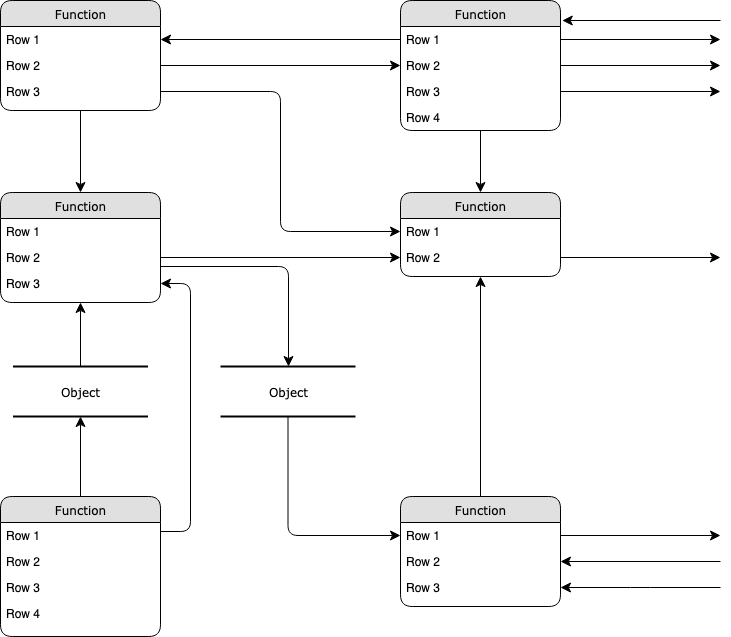

The diagram above was exported from draw.io. Its source (the exported page's mxGraphModel, read from the mxfile embedded in the PNG):
<mxGraphModel dx="1408" dy="699" grid="1" gridSize="10" guides="1" tooltips="1" connect="1" arrows="1" fold="1" page="1" pageScale="1" pageWidth="1100" pageHeight="850" background="#ffffff" math="0" shadow="0">
  <root>
    <mxCell id="0" />
    <mxCell id="1" parent="0" />
    <mxCell id="2debaab0fafb2da2-10" value="Object" style="html=1;rounded=0;shadow=0;comic=0;labelBackgroundColor=none;strokeWidth=2;fontFamily=Verdana;fontSize=12;align=center;shape=mxgraph.ios7ui.horLines;" parent="1" vertex="1">
      <mxGeometry x="172.5" y="440" width="135" height="50" as="geometry" />
    </mxCell>
    <mxCell id="21ea969265ad0168-6" value="Function" style="swimlane;html=1;fontStyle=0;childLayout=stackLayout;horizontal=1;startSize=26;fillColor=#e0e0e0;horizontalStack=0;resizeParent=1;resizeLast=0;collapsible=1;marginBottom=0;swimlaneFillColor=#ffffff;align=center;rounded=1;shadow=0;comic=0;labelBackgroundColor=none;strokeWidth=1;fontFamily=Verdana;fontSize=12" parent="1" vertex="1">
      <mxGeometry x="160" y="74" width="160" height="110" as="geometry" />
    </mxCell>
    <mxCell id="21ea969265ad0168-7" value="Row 1" style="text;html=1;strokeColor=none;fillColor=none;spacingLeft=4;spacingRight=4;whiteSpace=wrap;overflow=hidden;rotatable=0;points=[[0,0.5],[1,0.5]];portConstraint=eastwest;" parent="21ea969265ad0168-6" vertex="1">
      <mxGeometry y="26" width="160" height="26" as="geometry" />
    </mxCell>
    <mxCell id="21ea969265ad0168-8" value="Row 2" style="text;html=1;strokeColor=none;fillColor=none;spacingLeft=4;spacingRight=4;whiteSpace=wrap;overflow=hidden;rotatable=0;points=[[0,0.5],[1,0.5]];portConstraint=eastwest;" parent="21ea969265ad0168-6" vertex="1">
      <mxGeometry y="52" width="160" height="26" as="geometry" />
    </mxCell>
    <mxCell id="21ea969265ad0168-9" value="Row 3" style="text;html=1;strokeColor=none;fillColor=none;spacingLeft=4;spacingRight=4;whiteSpace=wrap;overflow=hidden;rotatable=0;points=[[0,0.5],[1,0.5]];portConstraint=eastwest;" parent="21ea969265ad0168-6" vertex="1">
      <mxGeometry y="78" width="160" height="26" as="geometry" />
    </mxCell>
    <mxCell id="21ea969265ad0168-10" value="Function" style="swimlane;html=1;fontStyle=0;childLayout=stackLayout;horizontal=1;startSize=26;fillColor=#e0e0e0;horizontalStack=0;resizeParent=1;resizeLast=0;collapsible=1;marginBottom=0;swimlaneFillColor=#ffffff;align=center;rounded=1;shadow=0;comic=0;labelBackgroundColor=none;strokeWidth=1;fontFamily=Verdana;fontSize=12" parent="1" vertex="1">
      <mxGeometry x="560" y="74" width="160" height="130" as="geometry" />
    </mxCell>
    <mxCell id="21ea969265ad0168-11" value="Row 1" style="text;html=1;strokeColor=none;fillColor=none;spacingLeft=4;spacingRight=4;whiteSpace=wrap;overflow=hidden;rotatable=0;points=[[0,0.5],[1,0.5]];portConstraint=eastwest;" parent="21ea969265ad0168-10" vertex="1">
      <mxGeometry y="26" width="160" height="26" as="geometry" />
    </mxCell>
    <mxCell id="21ea969265ad0168-12" value="Row 2" style="text;html=1;strokeColor=none;fillColor=none;spacingLeft=4;spacingRight=4;whiteSpace=wrap;overflow=hidden;rotatable=0;points=[[0,0.5],[1,0.5]];portConstraint=eastwest;" parent="21ea969265ad0168-10" vertex="1">
      <mxGeometry y="52" width="160" height="26" as="geometry" />
    </mxCell>
    <mxCell id="21ea969265ad0168-52" value="Row 3" style="text;html=1;strokeColor=none;fillColor=none;spacingLeft=4;spacingRight=4;whiteSpace=wrap;overflow=hidden;rotatable=0;points=[[0,0.5],[1,0.5]];portConstraint=eastwest;" parent="21ea969265ad0168-10" vertex="1">
      <mxGeometry y="78" width="160" height="26" as="geometry" />
    </mxCell>
    <mxCell id="21ea969265ad0168-13" value="Row 4" style="text;html=1;strokeColor=none;fillColor=none;spacingLeft=4;spacingRight=4;whiteSpace=wrap;overflow=hidden;rotatable=0;points=[[0,0.5],[1,0.5]];portConstraint=eastwest;" parent="21ea969265ad0168-10" vertex="1">
      <mxGeometry y="104" width="160" height="26" as="geometry" />
    </mxCell>
    <mxCell id="21ea969265ad0168-14" value="Function" style="swimlane;html=1;fontStyle=0;childLayout=stackLayout;horizontal=1;startSize=26;fillColor=#e0e0e0;horizontalStack=0;resizeParent=1;resizeLast=0;collapsible=1;marginBottom=0;swimlaneFillColor=#ffffff;align=center;rounded=1;shadow=0;comic=0;labelBackgroundColor=none;strokeWidth=1;fontFamily=Verdana;fontSize=12" parent="1" vertex="1">
      <mxGeometry x="160" y="266" width="160" height="110" as="geometry" />
    </mxCell>
    <mxCell id="21ea969265ad0168-15" value="Row 1" style="text;html=1;strokeColor=none;fillColor=none;spacingLeft=4;spacingRight=4;whiteSpace=wrap;overflow=hidden;rotatable=0;points=[[0,0.5],[1,0.5]];portConstraint=eastwest;" parent="21ea969265ad0168-14" vertex="1">
      <mxGeometry y="26" width="160" height="26" as="geometry" />
    </mxCell>
    <mxCell id="21ea969265ad0168-16" value="Row 2" style="text;html=1;strokeColor=none;fillColor=none;spacingLeft=4;spacingRight=4;whiteSpace=wrap;overflow=hidden;rotatable=0;points=[[0,0.5],[1,0.5]];portConstraint=eastwest;" parent="21ea969265ad0168-14" vertex="1">
      <mxGeometry y="52" width="160" height="26" as="geometry" />
    </mxCell>
    <mxCell id="21ea969265ad0168-17" value="Row 3" style="text;html=1;strokeColor=none;fillColor=none;spacingLeft=4;spacingRight=4;whiteSpace=wrap;overflow=hidden;rotatable=0;points=[[0,0.5],[1,0.5]];portConstraint=eastwest;" parent="21ea969265ad0168-14" vertex="1">
      <mxGeometry y="78" width="160" height="26" as="geometry" />
    </mxCell>
    <mxCell id="21ea969265ad0168-18" value="Function" style="swimlane;html=1;fontStyle=0;childLayout=stackLayout;horizontal=1;startSize=26;fillColor=#e0e0e0;horizontalStack=0;resizeParent=1;resizeLast=0;collapsible=1;marginBottom=0;swimlaneFillColor=#ffffff;align=center;rounded=1;shadow=0;comic=0;labelBackgroundColor=none;strokeWidth=1;fontFamily=Verdana;fontSize=12" parent="1" vertex="1">
      <mxGeometry x="160" y="570" width="160" height="140" as="geometry" />
    </mxCell>
    <mxCell id="21ea969265ad0168-19" value="Row 1" style="text;html=1;strokeColor=none;fillColor=none;spacingLeft=4;spacingRight=4;whiteSpace=wrap;overflow=hidden;rotatable=0;points=[[0,0.5],[1,0.5]];portConstraint=eastwest;" parent="21ea969265ad0168-18" vertex="1">
      <mxGeometry y="26" width="160" height="26" as="geometry" />
    </mxCell>
    <mxCell id="21ea969265ad0168-20" value="Row 2" style="text;html=1;strokeColor=none;fillColor=none;spacingLeft=4;spacingRight=4;whiteSpace=wrap;overflow=hidden;rotatable=0;points=[[0,0.5],[1,0.5]];portConstraint=eastwest;" parent="21ea969265ad0168-18" vertex="1">
      <mxGeometry y="52" width="160" height="26" as="geometry" />
    </mxCell>
    <mxCell id="21ea969265ad0168-51" value="Row 3" style="text;html=1;strokeColor=none;fillColor=none;spacingLeft=4;spacingRight=4;whiteSpace=wrap;overflow=hidden;rotatable=0;points=[[0,0.5],[1,0.5]];portConstraint=eastwest;" parent="21ea969265ad0168-18" vertex="1">
      <mxGeometry y="78" width="160" height="26" as="geometry" />
    </mxCell>
    <mxCell id="21ea969265ad0168-21" value="Row 4" style="text;html=1;strokeColor=none;fillColor=none;spacingLeft=4;spacingRight=4;whiteSpace=wrap;overflow=hidden;rotatable=0;points=[[0,0.5],[1,0.5]];portConstraint=eastwest;" parent="21ea969265ad0168-18" vertex="1">
      <mxGeometry y="104" width="160" height="26" as="geometry" />
    </mxCell>
    <mxCell id="21ea969265ad0168-22" value="Function" style="swimlane;html=1;fontStyle=0;childLayout=stackLayout;horizontal=1;startSize=26;fillColor=#e0e0e0;horizontalStack=0;resizeParent=1;resizeLast=0;collapsible=1;marginBottom=0;swimlaneFillColor=#ffffff;align=center;rounded=1;shadow=0;comic=0;labelBackgroundColor=none;strokeWidth=1;fontFamily=Verdana;fontSize=12" parent="1" vertex="1">
      <mxGeometry x="560" y="266" width="160" height="84" as="geometry" />
    </mxCell>
    <mxCell id="21ea969265ad0168-23" value="Row 1" style="text;html=1;strokeColor=none;fillColor=none;spacingLeft=4;spacingRight=4;whiteSpace=wrap;overflow=hidden;rotatable=0;points=[[0,0.5],[1,0.5]];portConstraint=eastwest;" parent="21ea969265ad0168-22" vertex="1">
      <mxGeometry y="26" width="160" height="26" as="geometry" />
    </mxCell>
    <mxCell id="21ea969265ad0168-24" value="Row 2" style="text;html=1;strokeColor=none;fillColor=none;spacingLeft=4;spacingRight=4;whiteSpace=wrap;overflow=hidden;rotatable=0;points=[[0,0.5],[1,0.5]];portConstraint=eastwest;" parent="21ea969265ad0168-22" vertex="1">
      <mxGeometry y="52" width="160" height="26" as="geometry" />
    </mxCell>
    <mxCell id="21ea969265ad0168-26" value="Function" style="swimlane;html=1;fontStyle=0;childLayout=stackLayout;horizontal=1;startSize=26;fillColor=#e0e0e0;horizontalStack=0;resizeParent=1;resizeLast=0;collapsible=1;marginBottom=0;swimlaneFillColor=#ffffff;align=center;rounded=1;shadow=0;comic=0;labelBackgroundColor=none;strokeWidth=1;fontFamily=Verdana;fontSize=12" parent="1" vertex="1">
      <mxGeometry x="560" y="570" width="160" height="110" as="geometry" />
    </mxCell>
    <mxCell id="21ea969265ad0168-27" value="Row 1" style="text;html=1;strokeColor=none;fillColor=none;spacingLeft=4;spacingRight=4;whiteSpace=wrap;overflow=hidden;rotatable=0;points=[[0,0.5],[1,0.5]];portConstraint=eastwest;" parent="21ea969265ad0168-26" vertex="1">
      <mxGeometry y="26" width="160" height="26" as="geometry" />
    </mxCell>
    <mxCell id="21ea969265ad0168-28" value="Row 2" style="text;html=1;strokeColor=none;fillColor=none;spacingLeft=4;spacingRight=4;whiteSpace=wrap;overflow=hidden;rotatable=0;points=[[0,0.5],[1,0.5]];portConstraint=eastwest;" parent="21ea969265ad0168-26" vertex="1">
      <mxGeometry y="52" width="160" height="26" as="geometry" />
    </mxCell>
    <mxCell id="21ea969265ad0168-29" value="Row 3" style="text;html=1;strokeColor=none;fillColor=none;spacingLeft=4;spacingRight=4;whiteSpace=wrap;overflow=hidden;rotatable=0;points=[[0,0.5],[1,0.5]];portConstraint=eastwest;" parent="21ea969265ad0168-26" vertex="1">
      <mxGeometry y="78" width="160" height="26" as="geometry" />
    </mxCell>
    <mxCell id="21ea969265ad0168-30" value="Object" style="html=1;rounded=0;shadow=0;comic=0;labelBackgroundColor=none;strokeWidth=2;fontFamily=Verdana;fontSize=12;align=center;shape=mxgraph.ios7ui.horLines;" parent="1" vertex="1">
      <mxGeometry x="380" y="440" width="135" height="50" as="geometry" />
    </mxCell>
    <mxCell id="21ea969265ad0168-31" style="edgeStyle=none;html=1;labelBackgroundColor=none;startFill=0;startSize=8;endFill=1;endSize=8;fontFamily=Verdana;fontSize=12;" parent="1" source="21ea969265ad0168-18" target="2debaab0fafb2da2-10" edge="1">
      <mxGeometry relative="1" as="geometry" />
    </mxCell>
    <mxCell id="21ea969265ad0168-32" style="edgeStyle=none;html=1;labelBackgroundColor=none;startFill=0;startSize=8;endFill=1;endSize=8;fontFamily=Verdana;fontSize=12;" parent="1" source="2debaab0fafb2da2-10" target="21ea969265ad0168-14" edge="1">
      <mxGeometry relative="1" as="geometry" />
    </mxCell>
    <mxCell id="21ea969265ad0168-33" style="edgeStyle=orthogonalEdgeStyle;html=1;labelBackgroundColor=none;startFill=0;startSize=8;endFill=1;endSize=8;fontFamily=Verdana;fontSize=12;exitX=1;exitY=0.25;entryX=1;entryY=0.5;" parent="1" source="21ea969265ad0168-18" target="21ea969265ad0168-17" edge="1">
      <mxGeometry relative="1" as="geometry">
        <Array as="points">
          <mxPoint x="350" y="605" />
          <mxPoint x="350" y="357" />
        </Array>
      </mxGeometry>
    </mxCell>
    <mxCell id="21ea969265ad0168-34" value="" style="edgeStyle=orthogonalEdgeStyle;html=1;labelBackgroundColor=none;startFill=0;startSize=8;endFill=1;endSize=8;fontFamily=Verdana;fontSize=12;" parent="1" source="21ea969265ad0168-30" target="21ea969265ad0168-27" edge="1">
      <mxGeometry x="-0.1342" y="32" relative="1" as="geometry">
        <mxPoint as="offset" />
      </mxGeometry>
    </mxCell>
    <mxCell id="21ea969265ad0168-35" style="edgeStyle=orthogonalEdgeStyle;html=1;labelBackgroundColor=none;startFill=0;startSize=8;endFill=1;endSize=8;fontFamily=Verdana;fontSize=12;" parent="1" source="21ea969265ad0168-14" target="21ea969265ad0168-30" edge="1">
      <mxGeometry relative="1" as="geometry">
        <Array as="points">
          <mxPoint x="448" y="340" />
        </Array>
      </mxGeometry>
    </mxCell>
    <mxCell id="21ea969265ad0168-36" style="edgeStyle=orthogonalEdgeStyle;html=1;labelBackgroundColor=none;startFill=0;startSize=8;endFill=1;endSize=8;fontFamily=Verdana;fontSize=12;" parent="1" source="21ea969265ad0168-6" target="21ea969265ad0168-14" edge="1">
      <mxGeometry relative="1" as="geometry" />
    </mxCell>
    <mxCell id="21ea969265ad0168-37" style="edgeStyle=orthogonalEdgeStyle;html=1;labelBackgroundColor=none;startFill=0;startSize=8;endFill=1;endSize=8;fontFamily=Verdana;fontSize=12;" parent="1" source="21ea969265ad0168-26" target="21ea969265ad0168-22" edge="1">
      <mxGeometry relative="1" as="geometry" />
    </mxCell>
    <mxCell id="21ea969265ad0168-38" style="edgeStyle=orthogonalEdgeStyle;html=1;labelBackgroundColor=none;startFill=0;startSize=8;endFill=1;endSize=8;fontFamily=Verdana;fontSize=12;" parent="1" source="21ea969265ad0168-10" target="21ea969265ad0168-22" edge="1">
      <mxGeometry relative="1" as="geometry" />
    </mxCell>
    <mxCell id="21ea969265ad0168-39" style="edgeStyle=orthogonalEdgeStyle;html=1;entryX=0;entryY=0.5;labelBackgroundColor=none;startFill=0;startSize=8;endFill=1;endSize=8;fontFamily=Verdana;fontSize=12;exitX=1;exitY=0.5;" parent="1" source="21ea969265ad0168-8" target="21ea969265ad0168-12" edge="1">
      <mxGeometry relative="1" as="geometry">
        <Array as="points" />
      </mxGeometry>
    </mxCell>
    <mxCell id="21ea969265ad0168-40" style="edgeStyle=orthogonalEdgeStyle;html=1;exitX=0;exitY=0.5;entryX=1;entryY=0.5;labelBackgroundColor=none;startFill=0;startSize=8;endFill=1;endSize=8;fontFamily=Verdana;fontSize=12;" parent="1" source="21ea969265ad0168-11" target="21ea969265ad0168-7" edge="1">
      <mxGeometry relative="1" as="geometry" />
    </mxCell>
    <mxCell id="21ea969265ad0168-41" style="edgeStyle=orthogonalEdgeStyle;html=1;exitX=1;exitY=0.5;entryX=0;entryY=0.5;labelBackgroundColor=none;startFill=0;startSize=8;endFill=1;endSize=8;fontFamily=Verdana;fontSize=12;" parent="1" source="21ea969265ad0168-9" target="21ea969265ad0168-23" edge="1">
      <mxGeometry relative="1" as="geometry" />
    </mxCell>
    <mxCell id="21ea969265ad0168-42" style="edgeStyle=orthogonalEdgeStyle;html=1;exitX=1;exitY=0.5;entryX=0;entryY=0.5;labelBackgroundColor=none;startFill=0;startSize=8;endFill=1;endSize=8;fontFamily=Verdana;fontSize=12;" parent="1" source="21ea969265ad0168-16" target="21ea969265ad0168-24" edge="1">
      <mxGeometry relative="1" as="geometry">
        <Array as="points" />
      </mxGeometry>
    </mxCell>
    <mxCell id="21ea969265ad0168-43" style="edgeStyle=orthogonalEdgeStyle;html=1;labelBackgroundColor=none;startFill=0;startSize=8;endFill=1;endSize=8;fontFamily=Verdana;fontSize=12;" parent="1" source="21ea969265ad0168-24" edge="1">
      <mxGeometry relative="1" as="geometry">
        <mxPoint x="880" y="331" as="targetPoint" />
      </mxGeometry>
    </mxCell>
    <mxCell id="21ea969265ad0168-44" style="edgeStyle=orthogonalEdgeStyle;html=1;exitX=1;exitY=0.5;labelBackgroundColor=none;startFill=0;startSize=8;endFill=1;endSize=8;fontFamily=Verdana;fontSize=12;" parent="1" source="21ea969265ad0168-27" edge="1">
      <mxGeometry relative="1" as="geometry">
        <mxPoint x="880" y="609" as="targetPoint" />
      </mxGeometry>
    </mxCell>
    <mxCell id="21ea969265ad0168-45" style="edgeStyle=orthogonalEdgeStyle;html=1;labelBackgroundColor=none;startFill=0;startSize=8;endFill=1;endSize=8;fontFamily=Verdana;fontSize=12;entryX=1;entryY=0.5;" parent="1" target="21ea969265ad0168-28" edge="1">
      <mxGeometry relative="1" as="geometry">
        <mxPoint x="890" y="619" as="targetPoint" />
        <mxPoint x="880" y="635" as="sourcePoint" />
        <Array as="points">
          <mxPoint x="880" y="635" />
        </Array>
      </mxGeometry>
    </mxCell>
    <mxCell id="21ea969265ad0168-46" style="edgeStyle=orthogonalEdgeStyle;html=1;labelBackgroundColor=none;startFill=0;startSize=8;endFill=1;endSize=8;fontFamily=Verdana;fontSize=12;entryX=1;entryY=0.5;" parent="1" target="21ea969265ad0168-29" edge="1">
      <mxGeometry relative="1" as="geometry">
        <mxPoint x="730.1904761904761" y="645.0952380952381" as="targetPoint" />
        <mxPoint x="880" y="661" as="sourcePoint" />
        <Array as="points">
          <mxPoint x="800" y="661" />
          <mxPoint x="800" y="661" />
        </Array>
      </mxGeometry>
    </mxCell>
    <mxCell id="21ea969265ad0168-47" style="edgeStyle=orthogonalEdgeStyle;html=1;exitX=1;exitY=0.5;labelBackgroundColor=none;startFill=0;startSize=8;endFill=1;endSize=8;fontFamily=Verdana;fontSize=12;" parent="1" source="21ea969265ad0168-11" edge="1">
      <mxGeometry relative="1" as="geometry">
        <mxPoint x="880" y="113" as="targetPoint" />
      </mxGeometry>
    </mxCell>
    <mxCell id="21ea969265ad0168-48" style="edgeStyle=orthogonalEdgeStyle;html=1;exitX=1;exitY=0.5;labelBackgroundColor=none;startFill=0;startSize=8;endFill=1;endSize=8;fontFamily=Verdana;fontSize=12;" parent="1" source="21ea969265ad0168-12" edge="1">
      <mxGeometry relative="1" as="geometry">
        <mxPoint x="880" y="139" as="targetPoint" />
      </mxGeometry>
    </mxCell>
    <mxCell id="21ea969265ad0168-49" style="edgeStyle=orthogonalEdgeStyle;html=1;exitX=1;exitY=0.5;labelBackgroundColor=none;startFill=0;startSize=8;endFill=1;endSize=8;fontFamily=Verdana;fontSize=12;" parent="1" source="21ea969265ad0168-52" edge="1">
      <mxGeometry relative="1" as="geometry">
        <mxPoint x="880" y="165" as="targetPoint" />
        <Array as="points" />
      </mxGeometry>
    </mxCell>
    <mxCell id="21ea969265ad0168-50" style="edgeStyle=elbowEdgeStyle;html=1;labelBackgroundColor=none;startFill=0;startSize=8;endFill=1;endSize=8;fontFamily=Verdana;fontSize=12;elbow=vertical;entryX=1.011;entryY=0.152;entryPerimeter=0;" parent="1" target="21ea969265ad0168-10" edge="1">
      <mxGeometry relative="1" as="geometry">
        <mxPoint x="740" y="89" as="targetPoint" />
        <mxPoint x="880" y="94" as="sourcePoint" />
        <Array as="points">
          <mxPoint x="810" y="94" />
        </Array>
      </mxGeometry>
    </mxCell>
  </root>
</mxGraphModel>